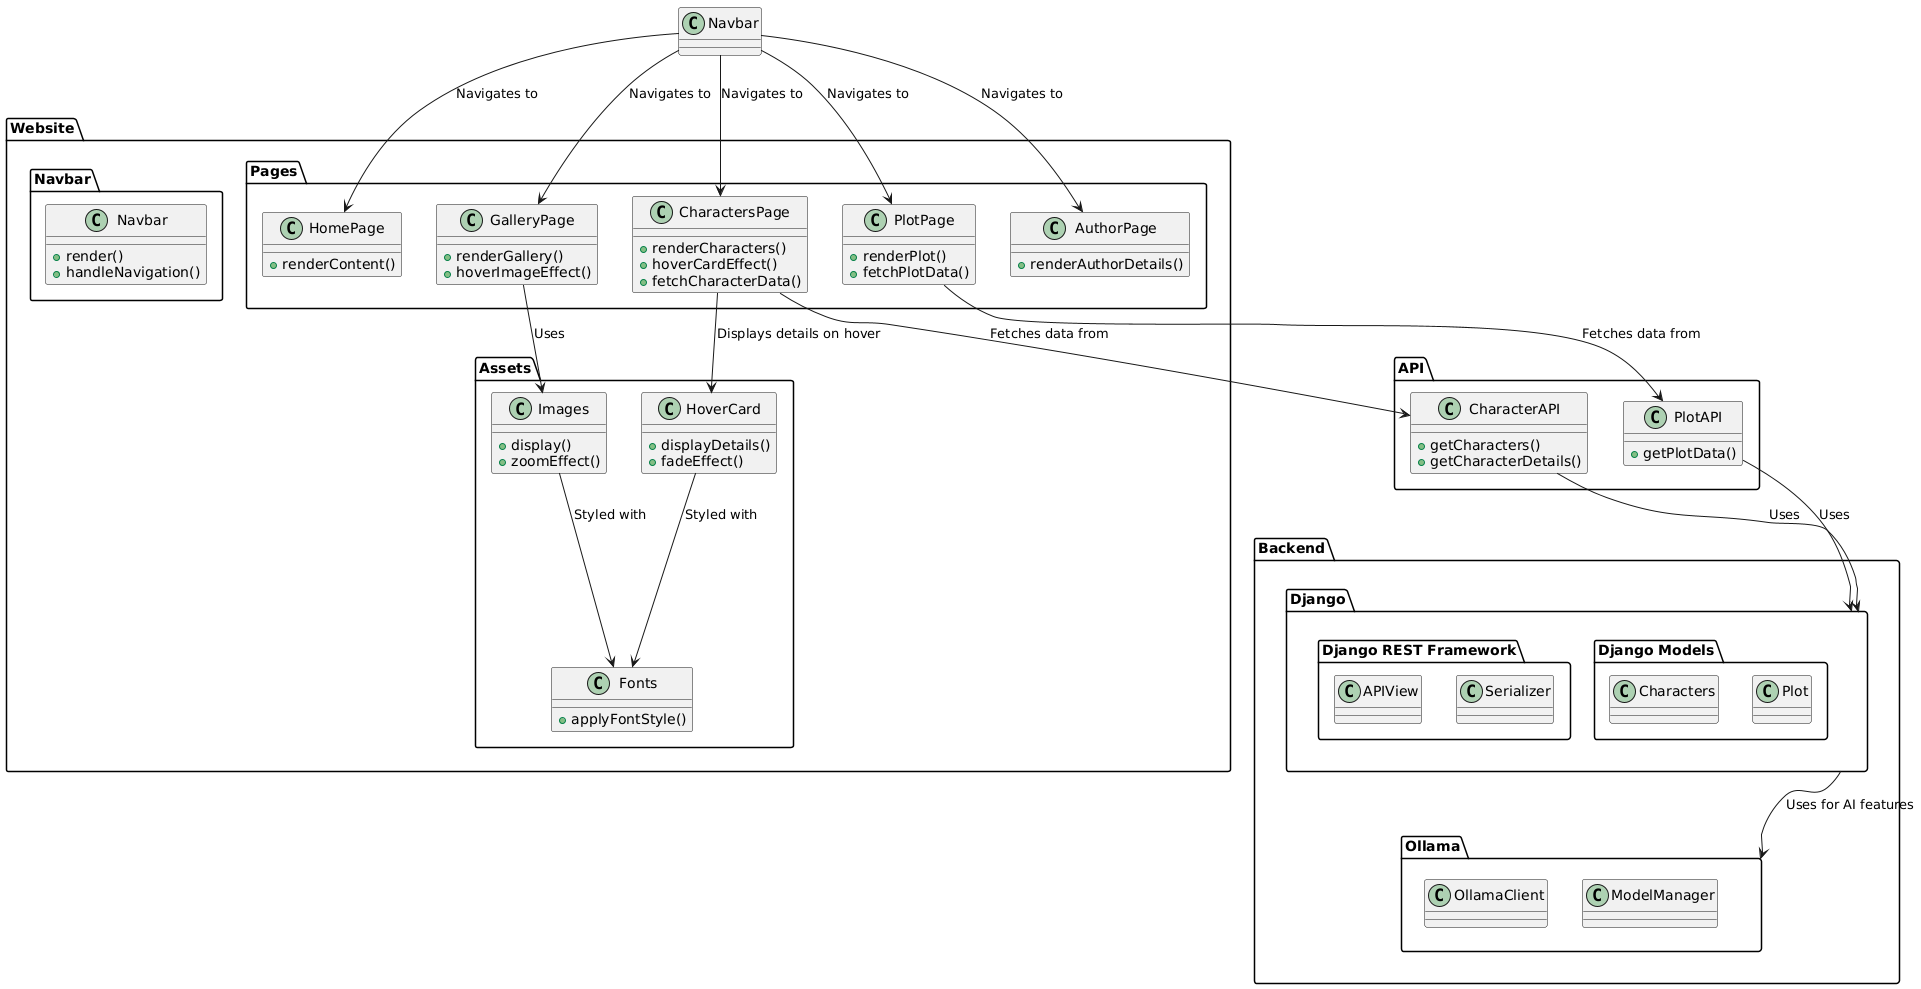

The diagram above was rendered by PlantUML. Its source (embedded in the PNG):
@startuml
package "Backend" {
    package "Django" {
        package "Django REST Framework" {
            class APIView
            class Serializer
        }
        package "Django Models" {
            class Characters
            class Plot
        }
    }
    
    package "Ollama" {
        class OllamaClient
        class ModelManager
    }
}

package "Website" {
    package "Navbar" {
        class Navbar {
            +render()
            +handleNavigation()
        }
    }

    package "Pages" {
        class HomePage {
            +renderContent()
        }
        class PlotPage {
            +renderPlot()
            +fetchPlotData()
        }
        class CharactersPage {
            +renderCharacters()
            +hoverCardEffect()
            +fetchCharacterData()
        }
        class GalleryPage {
            +renderGallery()
            +hoverImageEffect()
        }
        class AuthorPage {
            +renderAuthorDetails()
        }
    }

    package "Assets" {
        class Images {
            +display()
            +zoomEffect()
        }
        class Fonts {
            +applyFontStyle()
        }
        class HoverCard {
            +displayDetails()
            +fadeEffect()
        }
    }
}

package "API" {
    class CharacterAPI {
        +getCharacters()
        +getCharacterDetails()
    }
    class PlotAPI {
        +getPlotData()
    }
}

Navbar --> HomePage : "Navigates to"
Navbar --> PlotPage : "Navigates to"
Navbar --> CharactersPage : "Navigates to"
Navbar --> GalleryPage : "Navigates to"
Navbar --> AuthorPage : "Navigates to"

GalleryPage --> Images : "Uses"
Images --> Fonts : "Styled with"
CharactersPage --> HoverCard : "Displays details on hover"
HoverCard --> Fonts : "Styled with"

CharactersPage --> CharacterAPI : "Fetches data from"
PlotPage --> PlotAPI : "Fetches data from"

CharacterAPI --> Django : "Uses"
PlotAPI --> Django : "Uses"
Django --> Ollama : "Uses for AI features"
@enduml